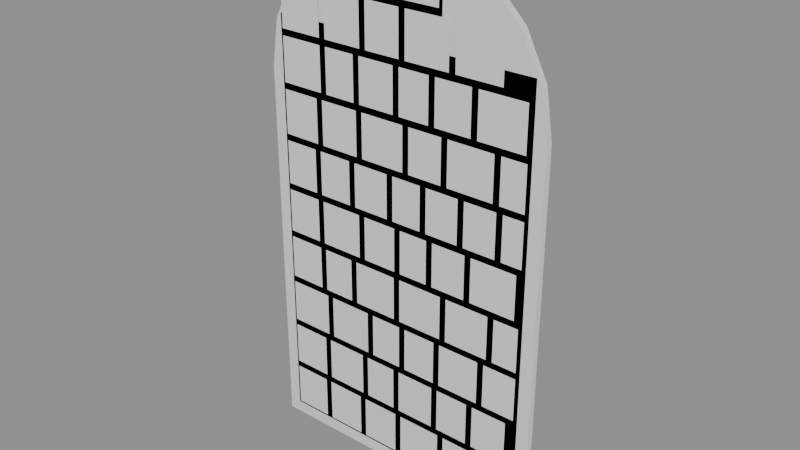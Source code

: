 # Source: ph_int_stained_window.blend  (saved by Blender 5.0.119; exported with 4.5.12 LTS)
import bpy
from mathutils import Matrix  # noqa: F401  (used for matrix-valued properties, if any)

bpy.ops.wm.read_factory_settings(use_empty=True)
scene = bpy.context.scene
scene.name = 'Scene'

# ---- materials (node trees are filled in below, after node groups)
mat_mat_painted = bpy.data.materials.new('mat_painted')

# ---- material node trees
mat_mat_painted.use_nodes = True; mat_mat_painted.node_tree.nodes.clear()
_N = mat_mat_painted.node_tree.nodes; _L = mat_mat_painted.node_tree.links
n0 = _N.new('ShaderNodeBsdfPrincipled'); n0.name = 'Principled BSDF'; n0.location = (-200, 100)
n1 = _N.new('ShaderNodeOutputMaterial'); n1.name = 'Material Output'; n1.location = (200, 100)
_L.new(n0.outputs[0], n1.inputs[0])
n1.is_active_output = True

# ---- meshes
me_ph_int_stained_window = bpy.data.meshes.new('ph_int_stained_window')
me_ph_int_stained_window.from_pydata([(-0.322, 0.0, 0.008), (-0.2277, 0.0, 0.008), (-0.2277, 0.0, 0.115), (-0.322, 0.0, 0.115), (-0.2117, 0.0, 0.008), (-0.1154, 0.0, 0.008), (-0.1154, 0.0, 0.115), (-0.2117, 0.0, 0.115), (-0.0994, 0.0, 0.008), (-0.006324, 0.0, 0.008), (-0.006324, 0.0, 0.115), (-0.0994, 0.0, 0.115), (0.009676, 0.0, 0.008), (0.1193, 0.0, 0.008), (0.1193, 0.0, 0.115), (0.009676, 0.0, 0.115), (0.1353, 0.0, 0.008), (0.2251, 0.0, 0.008), (0.2251, 0.0, 0.115), (0.1353, 0.0, 0.115), (0.2411, 0.0, 0.008), (0.322, 0.0, 0.008), (0.322, 0.0, 0.115), (0.2411, 0.0, 0.115), (-0.322, 0.0, 0.131), (-0.2248, 0.0, 0.131), (-0.2248, 0.0, 0.238), (-0.322, 0.0, 0.238), (-0.2088, 0.0, 0.131), (-0.1064, 0.0, 0.131), (-0.1064, 0.0, 0.238), (-0.2088, 0.0, 0.238), (-0.09039, 0.0, 0.131), (-0.01199, 0.0, 0.131), (-0.01199, 0.0, 0.238), (-0.09039, 0.0, 0.238), (0.004007, 0.0, 0.131), (0.09985, 0.0, 0.131), (0.09985, 0.0, 0.238), (0.004007, 0.0, 0.238), (0.1158, 0.0, 0.131), (0.1978, 0.0, 0.131), (0.1978, 0.0, 0.238), (0.1158, 0.0, 0.238), (0.2138, 0.0, 0.131), (0.3023, 0.0, 0.131), (0.3023, 0.0, 0.238), (0.2138, 0.0, 0.238), (-0.322, 0.0, 0.254), (-0.213, 0.0, 0.254), (-0.213, 0.0, 0.361), (-0.322, 0.0, 0.361), (-0.197, 0.0, 0.254), (-0.08867, 0.0, 0.254), (-0.08867, 0.0, 0.361), (-0.197, 0.0, 0.361), (-0.07267, 0.0, 0.254), (0.005297, 0.0, 0.254), (0.005297, 0.0, 0.361), (-0.07267, 0.0, 0.361), (0.0213, 0.0, 0.254), (0.1039, 0.0, 0.254), (0.1039, 0.0, 0.361), (0.0213, 0.0, 0.361), (0.1199, 0.0, 0.254), (0.2236, 0.0, 0.254), (0.2236, 0.0, 0.361), (0.1199, 0.0, 0.361), (0.2396, 0.0, 0.254), (0.322, 0.0, 0.254), (0.322, 0.0, 0.361), (0.2396, 0.0, 0.361), (-0.322, 0.0, 0.377), (-0.2305, 0.0, 0.377), (-0.2305, 0.0, 0.484), (-0.322, 0.0, 0.484), (-0.2145, 0.0, 0.377), (-0.1362, 0.0, 0.377), (-0.1362, 0.0, 0.484), (-0.2145, 0.0, 0.484), (-0.1202, 0.0, 0.377), (-0.00994, 0.0, 0.377), (-0.00994, 0.0, 0.484), (-0.1202, 0.0, 0.484), (0.00606, 0.0, 0.377), (0.1194, 0.0, 0.377), (0.1194, 0.0, 0.484), (0.00606, 0.0, 0.484), (0.1354, 0.0, 0.377), (0.245, 0.0, 0.377), (0.245, 0.0, 0.484), (0.1354, 0.0, 0.484), (0.261, 0.0, 0.377), (0.322, 0.0, 0.377), (0.322, 0.0, 0.484), (0.261, 0.0, 0.484), (-0.322, 0.0, 0.5), (-0.2333, 0.0, 0.5), (-0.2333, 0.0, 0.607), (-0.322, 0.0, 0.607), (-0.2173, 0.0, 0.5), (-0.1098, 0.0, 0.5), (-0.1098, 0.0, 0.607), (-0.2173, 0.0, 0.607), (-0.09377, 0.0, 0.5), (-0.008366, 0.0, 0.5), (-0.008366, 0.0, 0.607), (-0.09377, 0.0, 0.607), (0.007634, 0.0, 0.5), (0.08001, 0.0, 0.5), (0.08001, 0.0, 0.607), (0.007634, 0.0, 0.607), (0.09601, 0.0, 0.5), (0.1813, 0.0, 0.5), (0.1813, 0.0, 0.607), (0.09601, 0.0, 0.607), (0.1973, 0.0, 0.5), (0.3105, 0.0, 0.5), (0.3105, 0.0, 0.607), (0.1973, 0.0, 0.607), (-0.322, 0.0, 0.623), (-0.2366, 0.0, 0.623), (-0.2366, 0.0, 0.73), (-0.322, 0.0, 0.73), (-0.2206, 0.0, 0.623), (-0.1363, 0.0, 0.623), (-0.1363, 0.0, 0.73), (-0.2206, 0.0, 0.73), (-0.1203, 0.0, 0.623), (-0.0291, 0.0, 0.623), (-0.0291, 0.0, 0.73), (-0.1203, 0.0, 0.73), (-0.0131, 0.0, 0.623), (0.06161, 0.0, 0.623), (0.06161, 0.0, 0.73), (-0.0131, 0.0, 0.73), (0.07761, 0.0, 0.623), (0.1602, 0.0, 0.623), (0.1602, 0.0, 0.73), (0.07761, 0.0, 0.73), (0.1762, 0.0, 0.623), (0.2558, 0.0, 0.623), (0.2558, 0.0, 0.73), (0.1762, 0.0, 0.73), (0.2718, 0.0, 0.623), (0.322, 0.0, 0.623), (0.322, 0.0, 0.73), (0.2718, 0.0, 0.73), (-0.322, 0.0, 0.746), (-0.2278, 0.0, 0.746), (-0.2278, 0.0, 0.853), (-0.322, 0.0, 0.853), (-0.2118, 0.0, 0.746), (-0.1136, 0.0, 0.746), (-0.1136, 0.0, 0.853), (-0.2118, 0.0, 0.853), (-0.09762, 0.0, 0.746), (0.01428, 0.0, 0.746), (0.01428, 0.0, 0.853), (-0.09762, 0.0, 0.853), (0.03028, 0.0, 0.746), (0.1153, 0.0, 0.746), (0.1153, 0.0, 0.853), (0.03028, 0.0, 0.853), (0.1313, 0.0, 0.746), (0.2458, 0.0, 0.746), (0.2458, 0.0, 0.853), (0.1313, 0.0, 0.853), (0.2618, 0.0, 0.746), (0.322, 0.0, 0.746), (0.322, 0.0, 0.853), (0.2618, 0.0, 0.853), (-0.322, 0.0, 0.869), (-0.2137, 0.0, 0.869), (-0.2137, 0.0, 0.976), (-0.322, 0.0, 0.976), (-0.1977, 0.0, 0.869), (-0.1194, 0.0, 0.869), (-0.1194, 0.0, 0.976), (-0.1977, 0.0, 0.976), (-0.1034, 0.0, 0.869), (-0.01133, 0.0, 0.869), (-0.01133, 0.0, 0.976), (-0.1034, 0.0, 0.976), (0.004673, 0.0, 0.869), (0.08139, 0.0, 0.869), (0.08139, 0.0, 0.976), (0.004673, 0.0, 0.976), (0.09739, 0.0, 0.869), (0.1873, 0.0, 0.869), (0.1873, 0.0, 0.976), (0.09739, 0.0, 0.976), (0.2033, 0.0, 0.869), (0.3181, 0.0, 0.869), (0.3181, 0.0, 0.976), (0.2033, 0.0, 0.976), (-0.322, 0.0, 0.992), (-0.2141, 0.0, 0.992), (-0.2141, 0.0, 1.099), (-0.322, 0.0, 1.099), (-0.1981, 0.0, 0.992), (-0.1008, 0.0, 0.992), (-0.1008, 0.0, 1.099), (-0.1981, 0.0, 1.099), (-0.08479, 0.0, 0.992), (0.004078, 0.0, 0.992), (0.004078, 0.0, 1.099), (-0.08479, 0.0, 1.099), (0.02008, 0.0, 0.992), (0.131, 0.0, 0.992), (0.131, 0.0, 1.099), (0.02008, 0.0, 1.099), (0.147, 0.0, 0.992), (0.26, 0.0, 0.992), (0.26, 0.0, 1.099), (0.147, 0.0, 1.099), (-0.09175, 0.0, 1.115), (-0.01024, 0.0, 1.115), (-0.01024, 0.0, 1.222), (-0.09175, 0.0, 1.222), (0.005757, 0.0, 1.115), (0.1044, 0.0, 1.115), (0.1044, 0.0, 1.222), (0.005757, 0.0, 1.222), (-0.33, 0.004, 0.0), (-0.11, 0.004, 0.0), (-0.11, 0.004, 0.205), (-0.33, 0.004, 0.205), (-0.33, 0.004, 0.205), (-0.11, 0.004, 0.205), (-0.11, 0.004, 0.41), (-0.33, 0.004, 0.41), (-0.33, 0.004, 0.41), (-0.11, 0.004, 0.41), (-0.11, 0.004, 0.615), (-0.33, 0.004, 0.615), (-0.33, 0.004, 0.615), (-0.11, 0.004, 0.615), (-0.11, 0.004, 0.82), (-0.33, 0.004, 0.82), (-0.33, 0.004, 0.82), (-0.11, 0.004, 0.82), (-0.11, 0.004, 1.025), (-0.33, 0.004, 1.025), (-0.11, 0.004, 0.0), (0.11, 0.004, 0.0), (0.11, 0.004, 0.205), (-0.11, 0.004, 0.205), (-0.11, 0.004, 0.205), (0.11, 0.004, 0.205), (0.11, 0.004, 0.41), (-0.11, 0.004, 0.41), (-0.11, 0.004, 0.41), (0.11, 0.004, 0.41), (0.11, 0.004, 0.615), (-0.11, 0.004, 0.615), (-0.11, 0.004, 0.615), (0.11, 0.004, 0.615), (0.11, 0.004, 0.82), (-0.11, 0.004, 0.82), (-0.11, 0.004, 0.82), (0.11, 0.004, 0.82), (0.11, 0.004, 1.025), (-0.11, 0.004, 1.025), (-0.11, 0.004, 1.025), (0.11, 0.004, 1.025), (0.11, 0.004, 1.23), (-0.11, 0.004, 1.23), (0.11, 0.004, 0.0), (0.33, 0.004, 0.0), (0.33, 0.004, 0.205), (0.11, 0.004, 0.205), (0.11, 0.004, 0.205), (0.33, 0.004, 0.205), (0.33, 0.004, 0.41), (0.11, 0.004, 0.41), (0.11, 0.004, 0.41), (0.33, 0.004, 0.41), (0.33, 0.004, 0.615), (0.11, 0.004, 0.615), (0.11, 0.004, 0.615), (0.33, 0.004, 0.615), (0.33, 0.004, 0.82), (0.11, 0.004, 0.82), (0.11, 0.004, 0.82), (0.33, 0.004, 0.82), (0.33, 0.004, 1.025), (0.11, 0.004, 1.025), (-0.36, 0.004, -0.03), (0.36, 0.004, -0.03), (0.36, 0.004, 0.9), (0.3424, 0.004, 1.011), (0.2912, 0.004, 1.112), (0.2116, 0.004, 1.191), (0.1112, 0.004, 1.242), (2.204e-17, 0.004, 1.26), (-0.1112, 0.004, 1.242), (-0.2116, 0.004, 1.191), (-0.2912, 0.004, 1.112), (-0.3424, 0.004, 1.011), (-0.36, 0.004, 0.9), (-0.36, 0.02, -0.03), (0.36, 0.02, -0.03), (0.36, 0.02, 0.9), (0.3424, 0.02, 1.011), (0.2912, 0.02, 1.112), (0.2116, 0.02, 1.191), (0.1112, 0.02, 1.242), (2.204e-17, 0.02, 1.26), (-0.1112, 0.02, 1.242), (-0.2116, 0.02, 1.191), (-0.2912, 0.02, 1.112), (-0.3424, 0.02, 1.011), (-0.36, 0.02, 0.9)], [], [(0, 1, 2, 3), (4, 5, 6, 7), (8, 9, 10, 11), (12, 13, 14, 15), (16, 17, 18, 19), (20, 21, 22, 23), (24, 25, 26, 27), (28, 29, 30, 31), (32, 33, 34, 35), (36, 37, 38, 39), (40, 41, 42, 43), (44, 45, 46, 47), (48, 49, 50, 51), (52, 53, 54, 55), (56, 57, 58, 59), (60, 61, 62, 63), (64, 65, 66, 67), (68, 69, 70, 71), (72, 73, 74, 75), (76, 77, 78, 79), (80, 81, 82, 83), (84, 85, 86, 87), (88, 89, 90, 91), (92, 93, 94, 95), (96, 97, 98, 99), (100, 101, 102, 103), (104, 105, 106, 107), (108, 109, 110, 111), (112, 113, 114, 115), (116, 117, 118, 119), (120, 121, 122, 123), (124, 125, 126, 127), (128, 129, 130, 131), (132, 133, 134, 135), (136, 137, 138, 139), (140, 141, 142, 143), (144, 145, 146, 147), (148, 149, 150, 151), (152, 153, 154, 155), (156, 157, 158, 159), (160, 161, 162, 163), (164, 165, 166, 167), (168, 169, 170, 171), (172, 173, 174, 175), (176, 177, 178, 179), (180, 181, 182, 183), (184, 185, 186, 187), (188, 189, 190, 191), (192, 193, 194, 195), (196, 197, 198, 199), (200, 201, 202, 203), (204, 205, 206, 207), (208, 209, 210, 211), (212, 213, 214, 215), (216, 217, 218, 219), (220, 221, 222, 223), (224, 225, 226, 227), (228, 229, 230, 231), (232, 233, 234, 235), (236, 237, 238, 239), (240, 241, 242, 243), (244, 245, 246, 247), (248, 249, 250, 251), (252, 253, 254, 255), (256, 257, 258, 259), (260, 261, 262, 263), (264, 265, 266, 267), (268, 269, 270, 271), (272, 273, 274, 275), (276, 277, 278, 279), (280, 281, 282, 283), (284, 285, 286, 287), (300, 288, 289, 290, 291, 292, 293, 294, 295, 296, 297, 298, 299), (301, 313, 312, 311, 310, 309, 308, 307, 306, 305, 304, 303, 302), (288, 301, 302, 289), (289, 302, 303, 290), (290, 303, 304, 291), (291, 304, 305, 292), (292, 305, 306, 293), (293, 306, 307, 294), (294, 307, 308, 295), (295, 308, 309, 296), (296, 309, 310, 297), (297, 310, 311, 298), (298, 311, 312, 299), (299, 312, 313, 300), (300, 313, 301, 288)])
me_ph_int_stained_window.polygons.foreach_set('use_smooth', [True] * 87)
_k = set([(288, 289), (288, 300), (288, 301), (289, 290), (289, 302), (290, 291), (291, 292), (292, 293), (293, 294), (294, 295), (295, 296), (296, 297), (297, 298), (298, 299), (299, 300), (301, 302), (301, 313), (302, 303), (303, 304), (304, 305), (305, 306), (306, 307), (307, 308), (308, 309), (309, 310), (310, 311), (311, 312), (312, 313)])
me_ph_int_stained_window.attributes.new('sharp_edge', 'BOOLEAN', 'EDGE').data.foreach_set('value', [ (min(e.vertices), max(e.vertices)) in _k for e in me_ph_int_stained_window.edges])
_ca = me_ph_int_stained_window.color_attributes.new('Col', 'FLOAT_COLOR', 'CORNER')
_ca.data.foreach_set('color', [0.2534, 0.04104, 0.02654, 1.0, 0.2383, 0.03887, 0.02521, 1.0, 0.2464, 0.04004, 0.02592, 1.0, 0.2567, 0.04152, 0.02684, 1.0, 0.2491, 0.04043, 0.02616, 1.0, 0.2494, 0.04048, 0.02619, 1.0, 0.2579, 0.04169, 0.02694, 1.0, 0.2582, 0.04174, 0.02697, 1.0, 0.3242, 0.1856, 0.04081, 1.0, 0.3452, 0.1973, 0.04311, 1.0, 0.3447, 0.1971, 0.04306, 1.0, 0.3341, 0.1911, 0.04189, 1.0, 0.3359, 0.1922, 0.04209, 1.0, 0.3582, 0.2046, 0.04453, 1.0, 0.3406, 0.1948, 0.0426, 1.0, 0.3337, 0.1909, 0.04185, 1.0, 0.1736, 0.217, 0.07174, 1.0, 0.1714, 0.2142, 0.07088, 1.0, 0.1602, 0.2, 0.06646, 1.0, 0.1645, 0.2055, 0.06817, 1.0, 0.1544, 0.1927, 0.06421, 1.0, 0.1469, 0.1833, 0.06128, 1.0, 0.1381, 0.1721, 0.05778, 1.0, 0.1443, 0.1799, 0.06023, 1.0, 0.2372, 0.03871, 0.02511, 1.0, 0.2287, 0.03749, 0.02435, 1.0, 0.2364, 0.0386, 0.02504, 1.0, 0.2356, 0.03849, 0.02497, 1.0, 0.2509, 0.04069, 0.02632, 1.0, 0.2512, 0.04072, 0.02635, 1.0, 0.2619, 0.04226, 0.02729, 1.0, 0.2609, 0.04212, 0.02721, 1.0, 0.3554, 0.203, 0.04423, 1.0, 0.3629, 0.2072, 0.04505, 1.0, 0.3617, 0.2066, 0.04491, 1.0, 0.3688, 0.2105, 0.04569, 1.0, 0.3283, 0.1879, 0.04125, 1.0, 0.3327, 0.1904, 0.04174, 1.0, 0.3154, 0.1807, 0.03983, 1.0, 0.3244, 0.1857, 0.04082, 1.0, 0.1681, 0.2099, 0.06956, 1.0, 0.1653, 0.2064, 0.06847, 1.0, 0.158, 0.1972, 0.06561, 1.0, 0.1591, 0.1987, 0.06606, 1.0, 0.1468, 0.1832, 0.06124, 1.0, 0.1404, 0.1751, 0.05872, 1.0, 0.1404, 0.1751, 0.05871, 1.0, 0.1412, 0.1761, 0.05903, 1.0, 0.1339, 0.1668, 0.05615, 1.0, 0.1353, 0.1686, 0.0567, 1.0, 0.1376, 0.1715, 0.05761, 1.0, 0.1334, 0.1662, 0.05596, 1.0, 0.1621, 0.2024, 0.06722, 1.0, 0.1622, 0.2025, 0.06726, 1.0, 0.167, 0.2086, 0.06915, 1.0, 0.1654, 0.2066, 0.06852, 1.0, 0.2128, 0.07446, 0.04585, 1.0, 0.2071, 0.07258, 0.04474, 1.0, 0.2112, 0.07393, 0.04553, 1.0, 0.2191, 0.07652, 0.04706, 1.0, 0.2127, 0.07442, 0.04583, 1.0, 0.2075, 0.07273, 0.04483, 1.0, 0.2115, 0.07404, 0.0456, 1.0, 0.2165, 0.07567, 0.04656, 1.0, 0.3795, 0.2567, 0.08232, 1.0, 0.3786, 0.2561, 0.08214, 1.0, 0.3987, 0.2695, 0.08617, 1.0, 0.3879, 0.2623, 0.08401, 1.0, 0.4865, 0.3279, 0.1037, 1.0, 0.485, 0.3269, 0.1034, 1.0, 0.5242, 0.353, 0.1111, 1.0, 0.5153, 0.347, 0.1094, 1.0, 0.4149, 0.2803, 0.08942, 1.0, 0.4265, 0.288, 0.09173, 1.0, 0.415, 0.2803, 0.08942, 1.0, 0.3983, 0.2692, 0.08609, 1.0, 0.462, 0.3116, 0.09879, 1.0, 0.4721, 0.3184, 0.1008, 1.0, 0.4665, 0.3146, 0.0997, 1.0, 0.4507, 0.3041, 0.09654, 1.0, 0.2812, 0.04501, 0.02898, 1.0, 0.2719, 0.04369, 0.02817, 1.0, 0.2718, 0.04368, 0.02816, 1.0, 0.2785, 0.04463, 0.02874, 1.0, 0.2229, 0.03666, 0.02384, 1.0, 0.2168, 0.03577, 0.02329, 1.0, 0.2214, 0.03645, 0.02371, 1.0, 0.223, 0.03667, 0.02385, 1.0, 0.3752, 0.2141, 0.04639, 1.0, 0.3899, 0.2223, 0.04799, 1.0, 0.4098, 0.2334, 0.05015, 1.0, 0.3851, 0.2196, 0.04747, 1.0, 0.358, 0.2045, 0.04451, 1.0, 0.3617, 0.2066, 0.04491, 1.0, 0.3818, 0.2178, 0.04711, 1.0, 0.3769, 0.215, 0.04657, 1.0, 0.4642, 0.3131, 0.09923, 1.0, 0.4834, 0.3258, 0.103, 1.0, 0.4903, 0.3304, 0.1044, 1.0, 0.4719, 0.3182, 0.1008, 1.0, 0.5129, 0.3454, 0.1089, 1.0, 0.5343, 0.3597, 0.1131, 1.0, 0.5325, 0.3585, 0.1128, 1.0, 0.5193, 0.3497, 0.1102, 1.0, 0.2637, 0.04251, 0.02745, 1.0, 0.2568, 0.04154, 0.02684, 1.0, 0.2537, 0.04108, 0.02657, 1.0, 0.2622, 0.04231, 0.02732, 1.0, 0.2463, 0.04003, 0.02592, 1.0, 0.2429, 0.03953, 0.02561, 1.0, 0.2395, 0.03905, 0.02531, 1.0, 0.2434, 0.03961, 0.02566, 1.0, 0.3855, 0.2198, 0.04751, 1.0, 0.4006, 0.2282, 0.04915, 1.0, 0.3898, 0.2223, 0.04798, 1.0, 0.3795, 0.2165, 0.04686, 1.0, 0.3652, 0.2085, 0.0453, 1.0, 0.3835, 0.2187, 0.04729, 1.0, 0.3655, 0.2087, 0.04533, 1.0, 0.3544, 0.2025, 0.04412, 1.0, 0.3203, 0.1834, 0.04037, 1.0, 0.3316, 0.1898, 0.04162, 1.0, 0.3525, 0.2014, 0.04391, 1.0, 0.3454, 0.1975, 0.04313, 1.0, 0.3701, 0.2112, 0.04583, 1.0, 0.3788, 0.2161, 0.04678, 1.0, 0.391, 0.2229, 0.04811, 1.0, 0.3917, 0.2233, 0.04819, 1.0, 0.1477, 0.1843, 0.06158, 1.0, 0.1438, 0.1793, 0.06004, 1.0, 0.1459, 0.182, 0.06088, 1.0, 0.1517, 0.1893, 0.06315, 1.0, 0.1684, 0.2103, 0.06968, 1.0, 0.1639, 0.2047, 0.06794, 1.0, 0.1668, 0.2084, 0.06908, 1.0, 0.171, 0.2136, 0.0707, 1.0, 0.1996, 0.07012, 0.04328, 1.0, 0.2027, 0.07114, 0.04388, 1.0, 0.2029, 0.07121, 0.04393, 1.0, 0.2029, 0.0712, 0.04392, 1.0, 0.1978, 0.06952, 0.04293, 1.0, 0.2034, 0.07137, 0.04402, 1.0, 0.1987, 0.06982, 0.0431, 1.0, 0.1972, 0.06933, 0.04281, 1.0, 0.2114, 0.07399, 0.04557, 1.0, 0.2115, 0.07403, 0.04559, 1.0, 0.2045, 0.07175, 0.04424, 1.0, 0.2057, 0.07214, 0.04448, 1.0, 0.427, 0.243, 0.05201, 1.0, 0.4351, 0.2475, 0.05288, 1.0, 0.4375, 0.2488, 0.05314, 1.0, 0.4371, 0.2486, 0.0531, 1.0, 0.4119, 0.2345, 0.05038, 1.0, 0.4061, 0.2313, 0.04975, 1.0, 0.3975, 0.2265, 0.04882, 1.0, 0.412, 0.2346, 0.05039, 1.0, 0.177, 0.2213, 0.07306, 1.0, 0.1685, 0.2105, 0.06975, 1.0, 0.17, 0.2124, 0.07031, 1.0, 0.1734, 0.2166, 0.07163, 1.0, 0.166, 0.2073, 0.06874, 1.0, 0.1644, 0.2053, 0.06811, 1.0, 0.1714, 0.2142, 0.07088, 1.0, 0.1686, 0.2106, 0.06976, 1.0, 0.1775, 0.06281, 0.03895, 1.0, 0.1789, 0.06327, 0.03923, 1.0, 0.185, 0.0653, 0.04043, 1.0, 0.1855, 0.06547, 0.04053, 1.0, 0.2187, 0.07642, 0.04701, 1.0, 0.2172, 0.07591, 0.0467, 1.0, 0.2221, 0.07752, 0.04765, 1.0, 0.2256, 0.07866, 0.04833, 1.0, 0.2213, 0.07725, 0.04749, 1.0, 0.2204, 0.07697, 0.04733, 1.0, 0.2077, 0.0728, 0.04487, 1.0, 0.2081, 0.07291, 0.04493, 1.0, 0.2142, 0.07491, 0.04611, 1.0, 0.208, 0.07289, 0.04492, 1.0, 0.198, 0.0696, 0.04298, 1.0, 0.202, 0.0709, 0.04374, 1.0, 0.3821, 0.218, 0.04714, 1.0, 0.3746, 0.2138, 0.04633, 1.0, 0.368, 0.2101, 0.0456, 1.0, 0.3646, 0.2082, 0.04523, 1.0, 0.4483, 0.2548, 0.05431, 1.0, 0.4572, 0.2598, 0.05527, 1.0, 0.4615, 0.2622, 0.05573, 1.0, 0.4428, 0.2518, 0.05372, 1.0, 0.2565, 0.04149, 0.02682, 1.0, 0.2592, 0.04188, 0.02706, 1.0, 0.2624, 0.04233, 0.02733, 1.0, 0.2595, 0.04192, 0.02708, 1.0, 0.2737, 0.04394, 0.02832, 1.0, 0.2666, 0.04293, 0.0277, 1.0, 0.2646, 0.04265, 0.02753, 1.0, 0.2764, 0.04434, 0.02856, 1.0, 0.1757, 0.06222, 0.0386, 1.0, 0.1757, 0.06222, 0.03861, 1.0, 0.1744, 0.0618, 0.03835, 1.0, 0.1749, 0.06197, 0.03845, 1.0, 0.2334, 0.03817, 0.02477, 1.0, 0.2287, 0.03749, 0.02435, 1.0, 0.2287, 0.0375, 0.02436, 1.0, 0.2318, 0.03794, 0.02463, 1.0, 0.1974, 0.06939, 0.04285, 1.0, 0.2013, 0.07069, 0.04362, 1.0, 0.2015, 0.07075, 0.04366, 1.0, 0.1976, 0.06947, 0.0429, 1.0, 0.2272, 0.03727, 0.02422, 1.0, 0.2382, 0.03886, 0.0252, 1.0, 0.2301, 0.0377, 0.02448, 1.0, 0.2268, 0.03723, 0.02419, 1.0, 0.202, 0.07093, 0.04376, 1.0, 0.1966, 0.06914, 0.0427, 1.0, 0.1859, 0.0656, 0.04061, 1.0, 0.1943, 0.06838, 0.04225, 1.0, 0.1691, 0.06005, 0.03731, 1.0, 0.1714, 0.0608, 0.03776, 1.0, 0.1718, 0.06094, 0.03785, 1.0, 0.17, 0.06035, 0.03749, 1.0, 0.2426, 0.03949, 0.02559, 1.0, 0.2466, 0.04007, 0.02594, 1.0, 0.2388, 0.03895, 0.02526, 1.0, 0.2425, 0.03948, 0.02558, 1.0, 0.01994, 0.02079, 0.02345, 1.0, 0.02163, 0.02256, 0.02548, 1.0, 0.02231, 0.02327, 0.02631, 1.0, 0.02136, 0.02228, 0.02516, 1.0, 0.02136, 0.02228, 0.02516, 1.0, 0.02231, 0.02327, 0.02631, 1.0, 0.02314, 0.02414, 0.0273, 1.0, 0.02327, 0.02428, 0.02746, 1.0, 0.02327, 0.02428, 0.02746, 1.0, 0.02314, 0.02414, 0.0273, 1.0, 0.02435, 0.02541, 0.02876, 1.0, 0.02471, 0.02579, 0.0292, 1.0, 0.02471, 0.02579, 0.0292, 1.0, 0.02435, 0.02541, 0.02876, 1.0, 0.02482, 0.02591, 0.02933, 1.0, 0.02443, 0.02549, 0.02886, 1.0, 0.02443, 0.02549, 0.02886, 1.0, 0.02482, 0.02591, 0.02933, 1.0, 0.02428, 0.02534, 0.02869, 1.0, 0.0239, 0.02494, 0.02822, 1.0, 0.02163, 0.02256, 0.02548, 1.0, 0.02477, 0.02586, 0.02927, 1.0, 0.0238, 0.02483, 0.0281, 1.0, 0.02231, 0.02327, 0.02631, 1.0, 0.02231, 0.02327, 0.02631, 1.0, 0.0238, 0.02483, 0.0281, 1.0, 0.022, 0.02295, 0.02593, 1.0, 0.02314, 0.02414, 0.0273, 1.0, 0.02314, 0.02414, 0.0273, 1.0, 0.022, 0.02295, 0.02593, 1.0, 0.02194, 0.02289, 0.02586, 1.0, 0.02435, 0.02541, 0.02876, 1.0, 0.02435, 0.02541, 0.02876, 1.0, 0.02194, 0.02289, 0.02586, 1.0, 0.02279, 0.02378, 0.02688, 1.0, 0.02482, 0.02591, 0.02933, 1.0, 0.02482, 0.02591, 0.02933, 1.0, 0.02279, 0.02378, 0.02688, 1.0, 0.02247, 0.02344, 0.0265, 1.0, 0.02428, 0.02534, 0.02869, 1.0, 0.02428, 0.02534, 0.02869, 1.0, 0.02247, 0.02344, 0.0265, 1.0, 0.02219, 0.02314, 0.02616, 1.0, 0.02431, 0.02537, 0.02871, 1.0, 0.02477, 0.02586, 0.02927, 1.0, 0.02654, 0.02771, 0.03141, 1.0, 0.02384, 0.02488, 0.02815, 1.0, 0.0238, 0.02483, 0.0281, 1.0, 0.0238, 0.02483, 0.0281, 1.0, 0.02384, 0.02488, 0.02815, 1.0, 0.02125, 0.02216, 0.02503, 1.0, 0.022, 0.02295, 0.02593, 1.0, 0.022, 0.02295, 0.02593, 1.0, 0.02125, 0.02216, 0.02503, 1.0, 0.02176, 0.02269, 0.02564, 1.0, 0.02194, 0.02289, 0.02586, 1.0, 0.02194, 0.02289, 0.02586, 1.0, 0.02176, 0.02269, 0.02564, 1.0, 0.02387, 0.02491, 0.02819, 1.0, 0.02279, 0.02378, 0.02688, 1.0, 0.02279, 0.02378, 0.02688, 1.0, 0.02387, 0.02491, 0.02819, 1.0, 0.02402, 0.02506, 0.02836, 1.0, 0.02247, 0.02344, 0.0265, 1.0, 0.02356, 0.02459, 0.02782, 1.0, 0.02098, 0.02188, 0.0247, 1.0, 0.02535, 0.02647, 0.02997, 1.0, 0.02415, 0.0252, 0.02852, 1.0, 0.02388, 0.02492, 0.02819, 1.0, 0.02307, 0.02407, 0.02722, 1.0, 0.02249, 0.02346, 0.02652, 1.0, 0.02252, 0.0235, 0.02656, 1.0, 0.02316, 0.02416, 0.02733, 1.0, 0.02397, 0.02501, 0.0283, 1.0, 0.02426, 0.02532, 0.02866, 1.0, 0.02397, 0.02502, 0.02831, 1.0, 0.02356, 0.02459, 0.02782, 1.0, 0.02108, 0.02198, 0.02482, 1.0, 0.02348, 0.0245, 0.02772, 1.0, 0.02349, 0.02451, 0.02773, 1.0, 0.02391, 0.02495, 0.02823, 1.0, 0.02418, 0.02523, 0.02856, 1.0, 0.02387, 0.02491, 0.02819, 1.0, 0.02306, 0.02406, 0.02721, 1.0, 0.02245, 0.02342, 0.02647, 1.0, 0.02245, 0.02342, 0.02647, 1.0, 0.02307, 0.02407, 0.02722, 1.0, 0.02389, 0.02493, 0.02821, 1.0, 0.02416, 0.02521, 0.02853, 1.0, 0.02532, 0.02643, 0.02993, 1.0, 0.02098, 0.02188, 0.0247, 1.0, 0.02108, 0.02198, 0.02482, 1.0, 0.02532, 0.02643, 0.02993, 1.0, 0.02535, 0.02647, 0.02997, 1.0, 0.02535, 0.02647, 0.02997, 1.0, 0.02532, 0.02643, 0.02993, 1.0, 0.02416, 0.02521, 0.02853, 1.0, 0.02415, 0.0252, 0.02852, 1.0, 0.02498, 0.02607, 0.02952, 1.0, 0.02498, 0.02608, 0.02953, 1.0, 0.02471, 0.02579, 0.0292, 1.0, 0.0247, 0.02578, 0.02918, 1.0, 0.0263, 0.02746, 0.03111, 1.0, 0.02631, 0.02747, 0.03113, 1.0, 0.02539, 0.02651, 0.03002, 1.0, 0.0254, 0.02651, 0.03003, 1.0, 0.02675, 0.02793, 0.03166, 1.0, 0.02675, 0.02793, 0.03166, 1.0, 0.02601, 0.02716, 0.03077, 1.0, 0.02606, 0.02721, 0.03083, 1.0, 0.02704, 0.02824, 0.03201, 1.0, 0.02699, 0.02818, 0.03195, 1.0, 0.02699, 0.02818, 0.03195, 1.0, 0.02709, 0.02829, 0.03207, 1.0, 0.02761, 0.02884, 0.0327, 1.0, 0.02751, 0.02873, 0.03258, 1.0, 0.02829, 0.02955, 0.03352, 1.0, 0.02841, 0.02968, 0.03367, 1.0, 0.02841, 0.02968, 0.03367, 1.0, 0.02829, 0.02955, 0.03352, 1.0, 0.02931, 0.03062, 0.03476, 1.0, 0.02943, 0.03074, 0.0349, 1.0, 0.02886, 0.03015, 0.03422, 1.0, 0.02875, 0.03003, 0.03408, 1.0, 0.02913, 0.03043, 0.03454, 1.0, 0.02923, 0.03053, 0.03466, 1.0, 0.02816, 0.02941, 0.03336, 1.0, 0.02806, 0.02931, 0.03325, 1.0, 0.02774, 0.02897, 0.03286, 1.0, 0.02782, 0.02905, 0.03295, 1.0, 0.0264, 0.02757, 0.03124, 1.0, 0.02633, 0.02749, 0.03115, 1.0, 0.02587, 0.02701, 0.0306, 1.0, 0.02595, 0.02709, 0.03069, 1.0, 0.02437, 0.02543, 0.02879, 1.0, 0.0243, 0.02536, 0.0287, 1.0, 0.02428, 0.02534, 0.02868, 1.0, 0.02437, 0.02543, 0.02879, 1.0, 0.02356, 0.02459, 0.02782, 1.0, 0.02348, 0.0245, 0.02772, 1.0, 0.02108, 0.02198, 0.02482, 1.0, 0.02098, 0.02188, 0.0247, 1.0])
me_ph_int_stained_window.materials.append(mat_mat_painted)
me_ph_int_stained_window.update()

# ---- objects
ob_ph_int_stained_window = bpy.data.objects.new('ph_int_stained_window', me_ph_int_stained_window)
ob_light_stain = bpy.data.objects.new('light_stain', None)

# ---- transforms, parenting, visibility, modifiers, constraints
ob_ph_int_stained_window.location = (0.0, 0.0, 0.0)
ob_light_stain.parent = ob_ph_int_stained_window
ob_light_stain.location = (0.0, -0.6, 0.45)

# ---- collection membership
scene.collection.objects.link(ob_ph_int_stained_window)
scene.collection.objects.link(ob_light_stain)

# ---- scene / render settings (as saved in the file)
scene.frame_start = 1; scene.frame_end = 250; scene.frame_set(1)
scene.render.engine = 'BLENDER_EEVEE_NEXT'
scene.render.bake_bias = 0.0
scene.render.bake_samples = 0
scene.cycles.sampling_pattern = 'TABULATED_SOBOL'
scene.eevee.use_volume_custom_range = False
bpy.context.view_layer.update()

# ---- added for rendering (the .blend has no active camera and no usable light): camera, sun + grey world if the file has none
cam_auto = bpy.data.cameras.new('AutoCamera')
cam_auto.lens = 50.0
cam_auto.sensor_width = 36.0
cam_auto.clip_end = 1000.0
ob_auto_camera = bpy.data.objects.new('AutoCamera', cam_auto)
scene.collection.objects.link(ob_auto_camera)
ob_auto_camera.location = (1.36699, -1.63038, 1.70859)
ob_auto_camera.rotation_euler = (1.09748, -7.21219e-08, 0.694738)
scene.camera = ob_auto_camera
light_auto_sun = bpy.data.lights.new('AutoSun', 'SUN')
light_auto_sun.energy = 3.0
light_auto_sun.angle = 0.0523599
ob_auto_sun = bpy.data.objects.new('AutoSun', light_auto_sun)
scene.collection.objects.link(ob_auto_sun)
ob_auto_sun.rotation_euler = (0.872665, 0.174533, 0.523599)
if scene.world is None:
    world_auto = bpy.data.worlds.new('AutoWorld')
    world_auto.color = (0.3, 0.3, 0.3)
    scene.world = world_auto
bpy.context.view_layer.update()
